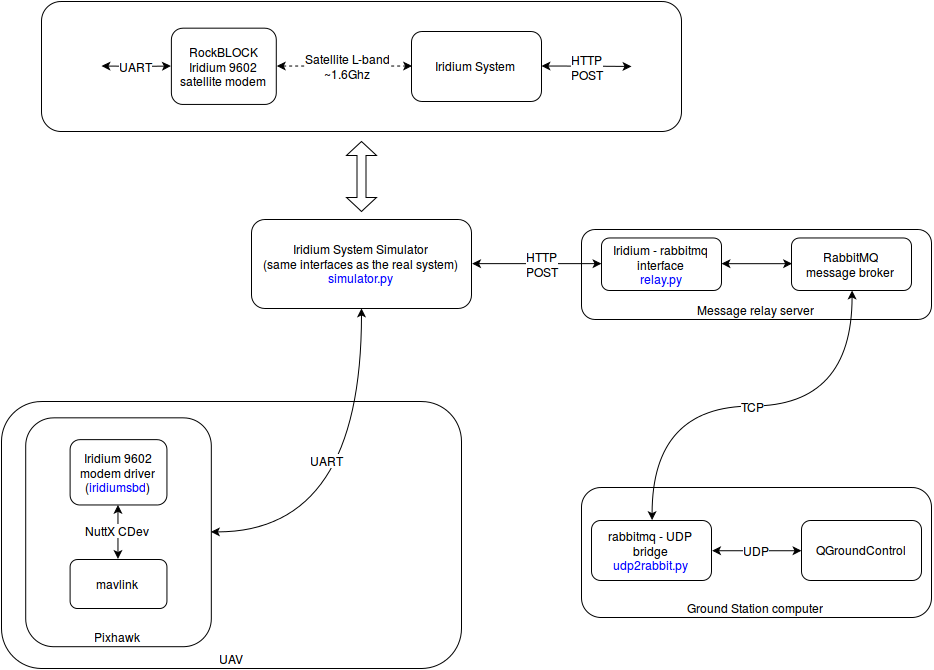

The diagram above was exported from draw.io. Its source (the exported page's mxGraphModel, read from the mxfile embedded in the PNG):
<mxGraphModel dx="1280" dy="949" grid="1" gridSize="10" guides="1" tooltips="1" connect="1" arrows="1" fold="1" page="1" pageScale="1" pageWidth="1169" pageHeight="826" background="#ffffff" math="0" shadow="0">
  <root>
    <mxCell id="0" />
    <mxCell id="1" parent="0" />
    <mxCell id="1bd52f6fe4ca5f2-2" style="edgeStyle=orthogonalEdgeStyle;curved=1;rounded=0;html=1;exitX=1;exitY=0.5;startArrow=classic;startFill=1;jettySize=auto;orthogonalLoop=1;fontSize=12;" parent="1" source="7a9e15d6c92ba5a2-12" edge="1">
      <mxGeometry relative="1" as="geometry">
        <mxPoint x="790" y="175" as="targetPoint" />
      </mxGeometry>
    </mxCell>
    <mxCell id="1bd52f6fe4ca5f2-4" value="HTTP&lt;br&gt;POST&lt;br&gt;" style="text;html=1;resizable=0;points=[];align=center;verticalAlign=middle;labelBackgroundColor=#ffffff;fontSize=12;" parent="1bd52f6fe4ca5f2-2" vertex="1" connectable="0">
      <mxGeometry x="0.0333" y="-2" relative="1" as="geometry">
        <mxPoint x="-2" y="-2" as="offset" />
      </mxGeometry>
    </mxCell>
    <mxCell id="7a9e15d6c92ba5a2-12" value="Iridium System&lt;br&gt;" style="rounded=1;whiteSpace=wrap;html=1;" parent="1" vertex="1">
      <mxGeometry x="570" y="140" width="130" height="70" as="geometry" />
    </mxCell>
    <mxCell id="7a9e15d6c92ba5a2-28" value="" style="group" parent="1" vertex="1" connectable="0">
      <mxGeometry x="740" y="338" width="350" height="90" as="geometry" />
    </mxCell>
    <mxCell id="7a9e15d6c92ba5a2-19" value="Message relay server&lt;br&gt;" style="rounded=1;whiteSpace=wrap;html=1;verticalAlign=bottom;" parent="7a9e15d6c92ba5a2-28" vertex="1">
      <mxGeometry width="350" height="90" as="geometry" />
    </mxCell>
    <mxCell id="7a9e15d6c92ba5a2-17" value="Iridium - rabbitmq&lt;br&gt;interface&lt;br&gt;&lt;font color=&quot;#0000FF&quot;&gt;relay.py&lt;/font&gt;&lt;br&gt;" style="rounded=1;whiteSpace=wrap;html=1;" parent="7a9e15d6c92ba5a2-28" vertex="1">
      <mxGeometry x="20" y="8.5" width="120" height="52.5" as="geometry" />
    </mxCell>
    <mxCell id="7a9e15d6c92ba5a2-20" value="RabbitMQ&lt;br&gt;message broker&lt;br&gt;" style="rounded=1;whiteSpace=wrap;html=1;" parent="7a9e15d6c92ba5a2-28" vertex="1">
      <mxGeometry x="210" y="8.5" width="120" height="52.5" as="geometry" />
    </mxCell>
    <mxCell id="7a9e15d6c92ba5a2-23" style="edgeStyle=orthogonalEdgeStyle;rounded=0;html=1;exitX=1;exitY=0.5;entryX=0;entryY=0.5;startArrow=classic;startFill=1;jettySize=auto;orthogonalLoop=1;" parent="7a9e15d6c92ba5a2-28" source="7a9e15d6c92ba5a2-17" target="7a9e15d6c92ba5a2-20" edge="1">
      <mxGeometry relative="1" as="geometry" />
    </mxCell>
    <mxCell id="7a9e15d6c92ba5a2-13" style="edgeStyle=orthogonalEdgeStyle;rounded=0;html=1;entryX=0;entryY=0.5;startArrow=classic;startFill=1;jettySize=auto;orthogonalLoop=1;dashed=1;exitX=1;exitY=0.5;" parent="1" source="7a9e15d6c92ba5a2-9" target="7a9e15d6c92ba5a2-12" edge="1">
      <mxGeometry relative="1" as="geometry">
        <mxPoint x="470" y="172" as="sourcePoint" />
      </mxGeometry>
    </mxCell>
    <mxCell id="7a9e15d6c92ba5a2-14" value="Satellite L-band&lt;br&gt;~1.6Ghz&lt;br&gt;" style="text;html=1;resizable=0;points=[];align=center;verticalAlign=middle;labelBackgroundColor=#ffffff;" parent="7a9e15d6c92ba5a2-13" vertex="1" connectable="0">
      <mxGeometry x="0.037" y="1" relative="1" as="geometry">
        <mxPoint as="offset" />
      </mxGeometry>
    </mxCell>
    <mxCell id="7a9e15d6c92ba5a2-46" value="" style="group" parent="1" vertex="1" connectable="0">
      <mxGeometry x="740" y="596" width="350" height="130" as="geometry" />
    </mxCell>
    <mxCell id="7a9e15d6c92ba5a2-30" value="Ground Station computer&lt;br&gt;" style="rounded=1;whiteSpace=wrap;html=1;fillColor=#ffffff;verticalAlign=bottom;" parent="7a9e15d6c92ba5a2-46" vertex="1">
      <mxGeometry width="350" height="130" as="geometry" />
    </mxCell>
    <mxCell id="7a9e15d6c92ba5a2-31" value="rabbitmq - UDP&lt;br&gt;bridge&lt;br&gt;&lt;font color=&quot;#0000FF&quot;&gt;udp2rabbit.py&lt;/font&gt;" style="rounded=1;whiteSpace=wrap;html=1;fillColor=#ffffff;" parent="7a9e15d6c92ba5a2-46" vertex="1">
      <mxGeometry x="10" y="33" width="120" height="60" as="geometry" />
    </mxCell>
    <mxCell id="7a9e15d6c92ba5a2-32" value="QGroundControl" style="rounded=1;whiteSpace=wrap;html=1;fillColor=#ffffff;" parent="7a9e15d6c92ba5a2-46" vertex="1">
      <mxGeometry x="220" y="33" width="120" height="60" as="geometry" />
    </mxCell>
    <mxCell id="7a9e15d6c92ba5a2-33" value="UDP" style="edgeStyle=orthogonalEdgeStyle;rounded=0;html=1;exitX=1;exitY=0.5;entryX=0;entryY=0.5;startArrow=classic;startFill=1;jettySize=auto;orthogonalLoop=1;fontSize=12;" parent="7a9e15d6c92ba5a2-46" source="7a9e15d6c92ba5a2-31" target="7a9e15d6c92ba5a2-32" edge="1">
      <mxGeometry relative="1" as="geometry" />
    </mxCell>
    <mxCell id="7a9e15d6c92ba5a2-34" value="TCP" style="edgeStyle=orthogonalEdgeStyle;rounded=0;html=1;exitX=0.5;exitY=0;startArrow=classic;startFill=1;jettySize=auto;orthogonalLoop=1;fontSize=12;curved=1;" parent="1" source="7a9e15d6c92ba5a2-31" target="7a9e15d6c92ba5a2-20" edge="1">
      <mxGeometry relative="1" as="geometry" />
    </mxCell>
    <mxCell id="7a9e15d6c92ba5a2-16" value="UAV" style="rounded=1;whiteSpace=wrap;html=1;verticalAlign=bottom;" parent="1" vertex="1">
      <mxGeometry x="160" y="510" width="460" height="267" as="geometry" />
    </mxCell>
    <mxCell id="1bd52f6fe4ca5f2-1" value="UART" style="edgeStyle=orthogonalEdgeStyle;curved=1;rounded=0;html=1;exitX=0;exitY=0.5;startArrow=classic;startFill=1;jettySize=auto;orthogonalLoop=1;fontSize=12;" parent="1" source="7a9e15d6c92ba5a2-9" edge="1">
      <mxGeometry relative="1" as="geometry">
        <mxPoint x="260" y="175" as="targetPoint" />
        <Array as="points">
          <mxPoint x="307" y="175" />
        </Array>
      </mxGeometry>
    </mxCell>
    <mxCell id="7a9e15d6c92ba5a2-9" value="RockBLOCK&lt;br&gt;Iridium 9602&lt;br&gt;satellite modem&lt;br&gt;" style="rounded=1;whiteSpace=wrap;html=1;" parent="1" vertex="1">
      <mxGeometry x="329.8771929824561" y="136.69387755102042" width="104.91228070175438" height="76.28571428571428" as="geometry" />
    </mxCell>
    <mxCell id="7a9e15d6c92ba5a2-21" value="" style="group" parent="1" vertex="1" connectable="0">
      <mxGeometry x="184.21052631578948" y="526.3469387755101" width="185.6140350877193" height="228.85714285714286" as="geometry" />
    </mxCell>
    <mxCell id="7a9e15d6c92ba5a2-1" value="Pixhawk&lt;br&gt;" style="rounded=1;whiteSpace=wrap;html=1;verticalAlign=bottom;" parent="7a9e15d6c92ba5a2-21" vertex="1">
      <mxGeometry width="185.6140350877193" height="228.85714285714286" as="geometry" />
    </mxCell>
    <mxCell id="7a9e15d6c92ba5a2-4" value="Iridium 9602&lt;br&gt;modem driver&lt;br&gt;(&lt;font color=&quot;#0000FF&quot;&gt;iridiumsbd&lt;/font&gt;)&lt;br&gt;" style="rounded=1;whiteSpace=wrap;html=1;" parent="7a9e15d6c92ba5a2-21" vertex="1">
      <mxGeometry x="44.385964912280706" y="21.79591836734694" width="96.84210526315789" height="65.38775510204081" as="geometry" />
    </mxCell>
    <mxCell id="7a9e15d6c92ba5a2-5" value="mavlink&lt;br&gt;" style="rounded=1;whiteSpace=wrap;html=1;" parent="7a9e15d6c92ba5a2-21" vertex="1">
      <mxGeometry x="44.385964912280706" y="141.6734693877551" width="96.84210526315789" height="49.04081632653061" as="geometry" />
    </mxCell>
    <mxCell id="7a9e15d6c92ba5a2-7" style="edgeStyle=orthogonalEdgeStyle;rounded=0;html=1;exitX=0.5;exitY=0;entryX=0.5;entryY=1;jettySize=auto;orthogonalLoop=1;startArrow=classic;startFill=1;" parent="7a9e15d6c92ba5a2-21" source="7a9e15d6c92ba5a2-5" target="7a9e15d6c92ba5a2-4" edge="1">
      <mxGeometry relative="1" as="geometry" />
    </mxCell>
    <mxCell id="7a9e15d6c92ba5a2-43" value="NuttX CDev&lt;br&gt;" style="text;html=1;resizable=0;points=[];align=center;verticalAlign=middle;labelBackgroundColor=#ffffff;fontSize=12;" parent="7a9e15d6c92ba5a2-7" vertex="1" connectable="0">
      <mxGeometry x="0.0667" y="1" relative="1" as="geometry">
        <mxPoint as="offset" />
      </mxGeometry>
    </mxCell>
    <mxCell id="1bd52f6fe4ca5f2-8" style="edgeStyle=orthogonalEdgeStyle;curved=1;rounded=0;html=1;exitX=1;exitY=0.5;entryX=0;entryY=0.5;startArrow=classic;startFill=1;jettySize=auto;orthogonalLoop=1;fontSize=12;" parent="1" source="1bd52f6fe4ca5f2-5" target="7a9e15d6c92ba5a2-17" edge="1">
      <mxGeometry relative="1" as="geometry" />
    </mxCell>
    <mxCell id="1bd52f6fe4ca5f2-9" value="HTTP&lt;br&gt;POST&lt;br&gt;" style="text;html=1;resizable=0;points=[];align=center;verticalAlign=middle;labelBackgroundColor=#ffffff;fontSize=12;" parent="1bd52f6fe4ca5f2-8" vertex="1" connectable="0">
      <mxGeometry x="0.0769" relative="1" as="geometry">
        <mxPoint as="offset" />
      </mxGeometry>
    </mxCell>
    <mxCell id="1bd52f6fe4ca5f2-10" style="edgeStyle=orthogonalEdgeStyle;curved=1;rounded=0;html=1;exitX=0.5;exitY=1;entryX=1;entryY=0.5;startArrow=classic;startFill=1;jettySize=auto;orthogonalLoop=1;fontSize=12;" parent="1" source="1bd52f6fe4ca5f2-5" target="7a9e15d6c92ba5a2-1" edge="1">
      <mxGeometry relative="1" as="geometry" />
    </mxCell>
    <mxCell id="1bd52f6fe4ca5f2-11" value="UART" style="text;html=1;resizable=0;points=[];align=center;verticalAlign=middle;labelBackgroundColor=#ffffff;fontSize=12;" parent="1bd52f6fe4ca5f2-10" vertex="1" connectable="0">
      <mxGeometry x="-0.1878" y="-35" relative="1" as="geometry">
        <mxPoint as="offset" />
      </mxGeometry>
    </mxCell>
    <mxCell id="1bd52f6fe4ca5f2-5" value="Iridium System Simulator&lt;br&gt;(same interfaces as the real system)&lt;br&gt;&lt;font color=&quot;#0000FF&quot;&gt;simulator.py&lt;/font&gt;&lt;br&gt;" style="rounded=1;whiteSpace=wrap;html=1;fillColor=#ffffff;fontSize=12;" parent="1" vertex="1">
      <mxGeometry x="410" y="328" width="220" height="89" as="geometry" />
    </mxCell>
    <mxCell id="1bd52f6fe4ca5f2-13" value="" style="rounded=1;whiteSpace=wrap;html=1;fillColor=none;fontSize=12;" parent="1" vertex="1">
      <mxGeometry x="200" y="110" width="640" height="130" as="geometry" />
    </mxCell>
    <mxCell id="1bd52f6fe4ca5f2-14" value="" style="shape=doubleArrow;direction=south;whiteSpace=wrap;html=1;fillColor=none;fontSize=12;" parent="1" vertex="1">
      <mxGeometry x="505" y="250" width="30" height="70" as="geometry" />
    </mxCell>
  </root>
</mxGraphModel>